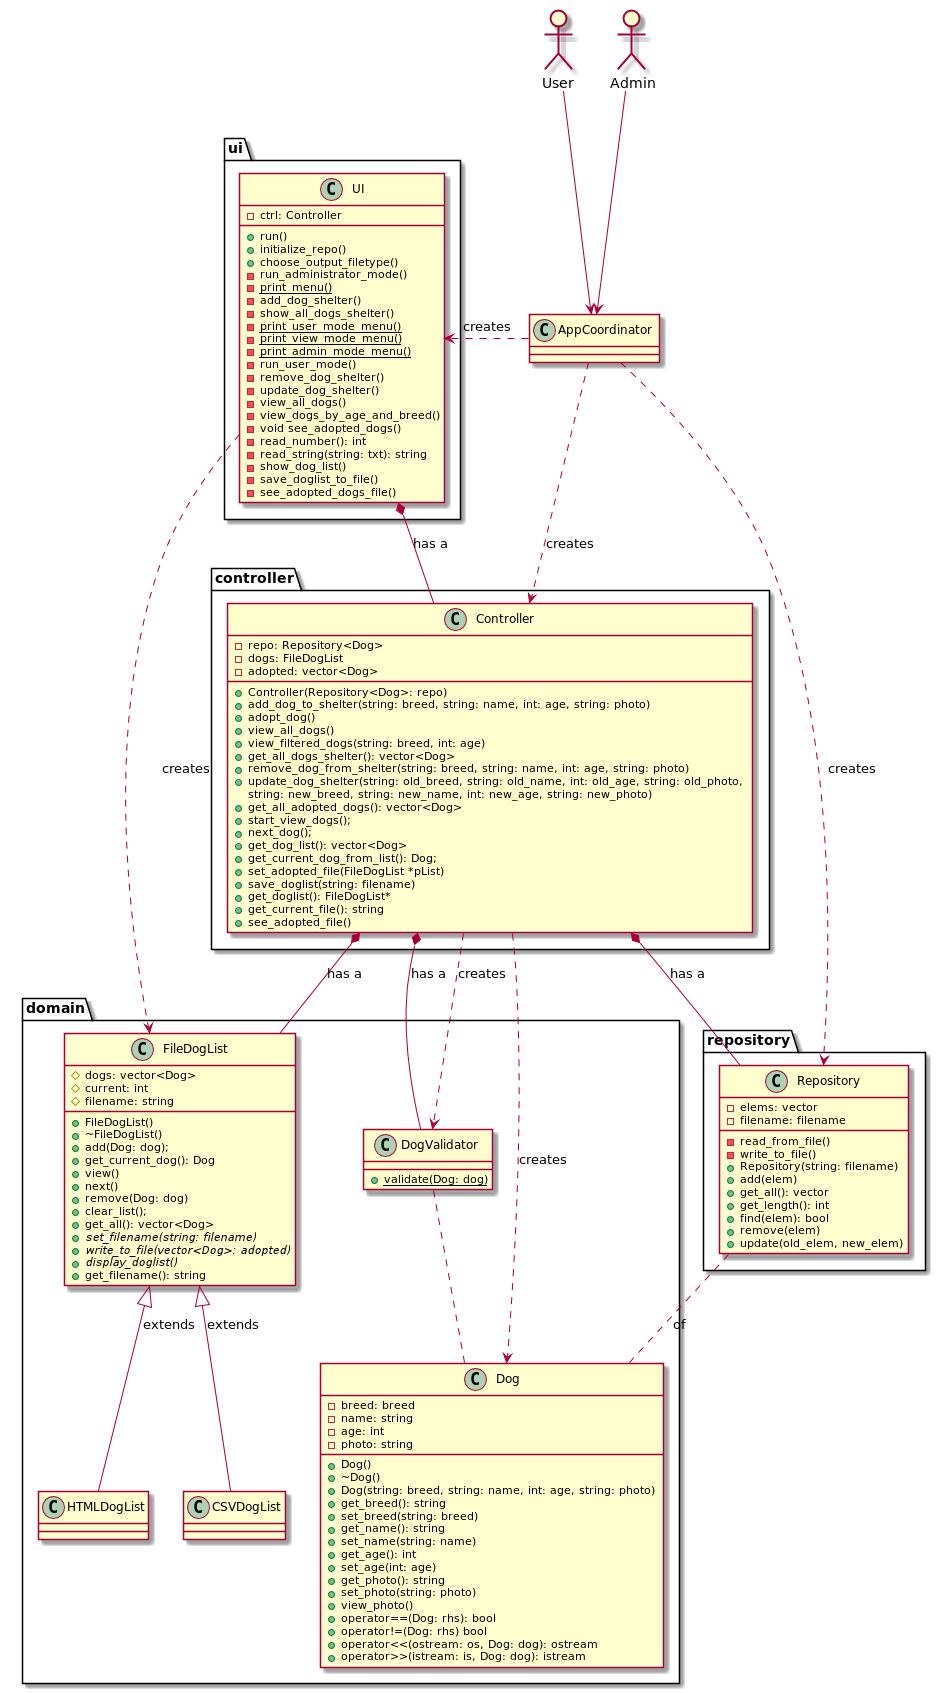

The diagram above was rendered by PlantUML. Its source (embedded in the PNG):
@startuml

package ui <<Folder>> {
 class UI {
    -ctrl: Controller
    +run()
    +initialize_repo()
    +choose_output_filetype()
    -run_administrator_mode()
    -{static}print_menu()
    -add_dog_shelter()
    -show_all_dogs_shelter()
    -{static}print_user_mode_menu()
    -{static}print_view_mode_menu()
    -{static}print_admin_mode_menu()
    -run_user_mode()
    -remove_dog_shelter()
    -update_dog_shelter()
    -view_all_dogs()
    -view_dogs_by_age_and_breed()
    -void see_adopted_dogs()
    -read_number(): int
    -read_string(string: txt): string
    -show_dog_list()
    -save_doglist_to_file()
    -see_adopted_dogs_file()
    }
}

package controller <<Folder>> {
class Controller {
    -repo: Repository<Dog>
    -dogs: FileDogList
    -adopted: vector<Dog>
    +Controller(Repository<Dog>: repo)
    +add_dog_to_shelter(string: breed, string: name, int: age, string: photo)
    +adopt_dog()
    +view_all_dogs()
    +view_filtered_dogs(string: breed, int: age)
    +get_all_dogs_shelter(): vector<Dog>
    +remove_dog_from_shelter(string: breed, string: name, int: age, string: photo)
    +update_dog_shelter(string: old_breed, string: old_name, int: old_age, string: old_photo,
            string: new_breed, string: new_name, int: new_age, string: new_photo)
    +get_all_adopted_dogs(): vector<Dog>
    +start_view_dogs();
    +next_dog();
    +get_dog_list(): vector<Dog>
    +get_current_dog_from_list(): Dog;
    +set_adopted_file(FileDogList *pList)
    +save_doglist(string: filename)
    +get_doglist(): FileDogList*
    +get_current_file(): string
    +see_adopted_file()
    }
}

package repository <<Folder>> {
class Repository {
    -elems: vector
    -filename: filename
    -read_from_file()
    -write_to_file()
    +Repository(string: filename)
    +add(elem)
    +get_all(): vector
    +get_length(): int
    +find(elem): bool
    +remove(elem)
    +update(old_elem, new_elem)
    }
}


package domain <<Folder>> {
class DogValidator {
    +{static}validate(Dog: dog)
}

class Dog {
    -breed: breed
    -name: string
    -age: int
    -photo: string
    +Dog()
    +~Dog()
    +Dog(string: breed, string: name, int: age, string: photo)
    +get_breed(): string
    +set_breed(string: breed)
    +get_name(): string
    +set_name(string: name)
    +get_age(): int
    +set_age(int: age)
    +get_photo(): string
    +set_photo(string: photo)
    +view_photo()
    +operator==(Dog: rhs): bool
    +operator!=(Dog: rhs) bool
    +operator<<(ostream: os, Dog: dog): ostream
    +operator>>(istream: is, Dog: dog): istream
}

class FileDogList {
    #dogs: vector<Dog>
    #current: int
    #filename: string
    +FileDogList()
    +~FileDogList()
    +add(Dog: dog);
    +get_current_dog(): Dog
    +view()
    +next()
    +remove(Dog: dog)
    +clear_list();
    +get_all(): vector<Dog>
    +{abstract}set_filename(string: filename)
    +{abstract}write_to_file(vector<Dog>: adopted)
    +{abstract}display_doglist()
    +get_filename(): string
}

class CSVDogList {
}

class HTMLDogList {
}

FileDogList <|-- CSVDogList : extends
FileDogList <|-- HTMLDogList : extends
}


mix_actor User
mix_actor Admin
User --> AppCoordinator
Admin --> AppCoordinator

AppCoordinator .> Repository : creates
AppCoordinator .> Controller : creates
AppCoordinator .> UI : creates
UI *-- Controller : has a
UI .> FileDogList : creates
Controller *--  Repository : has a
Controller *--  FileDogList : has a
Controller *--  DogValidator : has a
Controller .> DogValidator : creates
Controller .> Dog : creates
Repository .. Dog : of
DogValidator .. Dog


@enduml